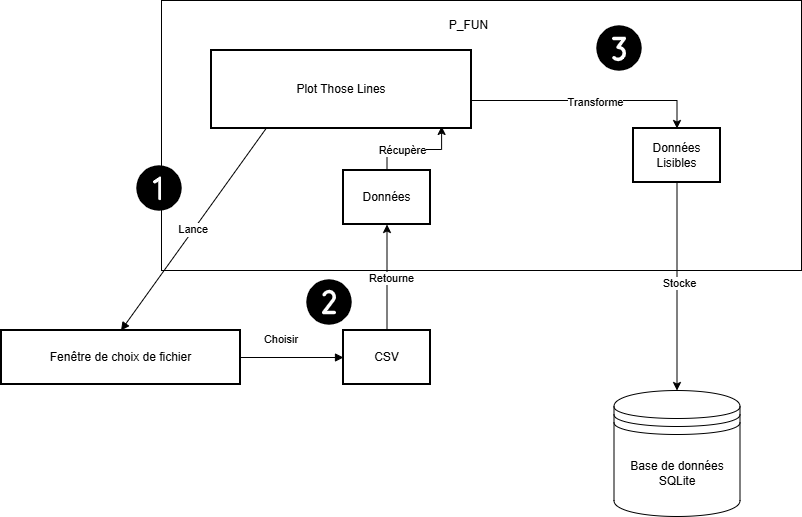

The diagram above was exported from draw.io. Its source (the exported page's mxGraphModel, read from the mxfile embedded in the PNG):
<mxGraphModel dx="1426" dy="751" grid="1" gridSize="10" guides="1" tooltips="1" connect="1" arrows="1" fold="1" page="1" pageScale="1" pageWidth="850" pageHeight="1100" math="0" shadow="0">
  <root>
    <mxCell id="0" />
    <mxCell id="1" parent="0" />
    <mxCell id="cnFwRMpYDFwHd6vWoiS3-19" value="" style="rounded=0;whiteSpace=wrap;html=1;fillColor=none;" parent="1" vertex="1">
      <mxGeometry x="200" y="20" width="640" height="270" as="geometry" />
    </mxCell>
    <mxCell id="cnFwRMpYDFwHd6vWoiS3-30" style="edgeStyle=orthogonalEdgeStyle;rounded=0;orthogonalLoop=1;jettySize=auto;html=1;entryX=0.5;entryY=0;entryDx=0;entryDy=0;" parent="1" source="2" target="cnFwRMpYDFwHd6vWoiS3-29" edge="1">
      <mxGeometry relative="1" as="geometry">
        <Array as="points">
          <mxPoint x="716" y="120" />
        </Array>
      </mxGeometry>
    </mxCell>
    <mxCell id="cnFwRMpYDFwHd6vWoiS3-32" value="Transforme" style="edgeLabel;html=1;align=center;verticalAlign=middle;resizable=0;points=[];" parent="cnFwRMpYDFwHd6vWoiS3-30" vertex="1" connectable="0">
      <mxGeometry x="0.0536" y="-1" relative="1" as="geometry">
        <mxPoint as="offset" />
      </mxGeometry>
    </mxCell>
    <mxCell id="2" value="Plot Those Lines" style="whiteSpace=wrap;strokeWidth=2;" parent="1" vertex="1">
      <mxGeometry x="250" y="70" width="260" height="78" as="geometry" />
    </mxCell>
    <mxCell id="3" value="Fenêtre de choix de fichier" style="whiteSpace=wrap;strokeWidth=2;" parent="1" vertex="1">
      <mxGeometry x="40" y="350" width="239" height="54" as="geometry" />
    </mxCell>
    <mxCell id="cnFwRMpYDFwHd6vWoiS3-26" style="edgeStyle=orthogonalEdgeStyle;rounded=0;orthogonalLoop=1;jettySize=auto;html=1;" parent="1" source="4" target="cnFwRMpYDFwHd6vWoiS3-25" edge="1">
      <mxGeometry relative="1" as="geometry" />
    </mxCell>
    <mxCell id="cnFwRMpYDFwHd6vWoiS3-27" value="Retourne" style="edgeLabel;html=1;align=center;verticalAlign=middle;resizable=0;points=[];" parent="cnFwRMpYDFwHd6vWoiS3-26" vertex="1" connectable="0">
      <mxGeometry x="0.024" y="-3" relative="1" as="geometry">
        <mxPoint x="1" y="1" as="offset" />
      </mxGeometry>
    </mxCell>
    <UserObject label="CSV" link="https://docs.microsoft.com/en-us/dotnet/api/system.io.file" tooltip="Documentation sur System.IO.File" id="4">
      <mxCell style="whiteSpace=wrap;strokeWidth=2;" parent="1" vertex="1">
        <mxGeometry x="382" y="350" width="87" height="54" as="geometry" />
      </mxCell>
    </UserObject>
    <mxCell id="10" value="Lance" style="curved=1;startArrow=none;endArrow=block;exitX=0.21;exitY=1;entryX=0.5;entryY=0;" parent="1" source="2" target="3" edge="1">
      <mxGeometry relative="1" as="geometry">
        <Array as="points" />
      </mxGeometry>
    </mxCell>
    <mxCell id="11" value="Choisir" style="curved=1;startArrow=none;endArrow=block;exitX=1;exitY=0.5;entryX=0;entryY=0.5;entryDx=0;entryDy=0;exitDx=0;exitDy=0;" parent="1" source="3" target="4" edge="1">
      <mxGeometry x="-0.229" y="19" relative="1" as="geometry">
        <Array as="points" />
        <mxPoint x="399.5799999999999" y="316" as="targetPoint" />
        <mxPoint x="1" as="offset" />
      </mxGeometry>
    </mxCell>
    <mxCell id="cnFwRMpYDFwHd6vWoiS3-20" value="P_FUN" style="text;html=1;whiteSpace=wrap;strokeColor=none;fillColor=none;align=center;verticalAlign=middle;rounded=0;" parent="1" vertex="1">
      <mxGeometry x="425" y="30" width="165" height="30" as="geometry" />
    </mxCell>
    <UserObject label="Données" link="https://docs.microsoft.com/en-us/dotnet/api/system.io.file" tooltip="Documentation sur System.IO.File" id="cnFwRMpYDFwHd6vWoiS3-25">
      <mxCell style="whiteSpace=wrap;strokeWidth=2;" parent="1" vertex="1">
        <mxGeometry x="382" y="190" width="87" height="54" as="geometry" />
      </mxCell>
    </UserObject>
    <mxCell id="cnFwRMpYDFwHd6vWoiS3-28" style="edgeStyle=orthogonalEdgeStyle;rounded=0;orthogonalLoop=1;jettySize=auto;html=1;entryX=0.885;entryY=0.974;entryDx=0;entryDy=0;entryPerimeter=0;" parent="1" source="cnFwRMpYDFwHd6vWoiS3-25" target="2" edge="1">
      <mxGeometry relative="1" as="geometry" />
    </mxCell>
    <mxCell id="cnFwRMpYDFwHd6vWoiS3-31" value="Récupère" style="edgeLabel;html=1;align=center;verticalAlign=middle;resizable=0;points=[];" parent="cnFwRMpYDFwHd6vWoiS3-28" vertex="1" connectable="0">
      <mxGeometry x="-0.2668" relative="1" as="geometry">
        <mxPoint as="offset" />
      </mxGeometry>
    </mxCell>
    <mxCell id="cnFwRMpYDFwHd6vWoiS3-33" style="edgeStyle=orthogonalEdgeStyle;rounded=0;orthogonalLoop=1;jettySize=auto;html=1;entryX=0.5;entryY=0;entryDx=0;entryDy=0;" parent="1" source="cnFwRMpYDFwHd6vWoiS3-29" edge="1">
      <mxGeometry relative="1" as="geometry">
        <mxPoint x="715.5" y="410" as="targetPoint" />
      </mxGeometry>
    </mxCell>
    <mxCell id="cnFwRMpYDFwHd6vWoiS3-34" value="Stocke" style="edgeLabel;html=1;align=center;verticalAlign=middle;resizable=0;points=[];" parent="cnFwRMpYDFwHd6vWoiS3-33" vertex="1" connectable="0">
      <mxGeometry x="-0.0385" y="2" relative="1" as="geometry">
        <mxPoint as="offset" />
      </mxGeometry>
    </mxCell>
    <UserObject label="Données Lisibles" link="https://docs.microsoft.com/en-us/dotnet/api/system.io.file" tooltip="Documentation sur System.IO.File" id="cnFwRMpYDFwHd6vWoiS3-29">
      <mxCell style="whiteSpace=wrap;strokeWidth=2;" parent="1" vertex="1">
        <mxGeometry x="672" y="148" width="87" height="54" as="geometry" />
      </mxCell>
    </UserObject>
    <mxCell id="UacRDXOw1JI3H50qDj15-19" value="" style="shape=image;html=1;verticalAlign=top;verticalLabelPosition=bottom;labelBackgroundColor=#ffffff;imageAspect=0;aspect=fixed;image=https://icons.diagrams.net/icon-cache1/Phosphor_Fill_Vol_3-2937/number-circle-one-fill-1166.svg" parent="1" vertex="1">
      <mxGeometry x="170" y="180" width="56" height="56" as="geometry" />
    </mxCell>
    <mxCell id="UacRDXOw1JI3H50qDj15-20" value="" style="shape=image;html=1;verticalAlign=top;verticalLabelPosition=bottom;labelBackgroundColor=#ffffff;imageAspect=0;aspect=fixed;image=https://icons.diagrams.net/icon-cache1/Phosphor_Fill_Vol_3-2937/number-circle-two-fill-1074.svg" parent="1" vertex="1">
      <mxGeometry x="340" y="294" width="56" height="56" as="geometry" />
    </mxCell>
    <mxCell id="UacRDXOw1JI3H50qDj15-21" value="" style="shape=image;html=1;verticalAlign=top;verticalLabelPosition=bottom;labelBackgroundColor=#ffffff;imageAspect=0;aspect=fixed;image=https://icons.diagrams.net/icon-cache1/Phosphor_Fill_Vol_3-2937/number-circle-three-fill-1257.svg" parent="1" vertex="1">
      <mxGeometry x="630" y="40" width="56" height="56" as="geometry" />
    </mxCell>
    <mxCell id="ZVFWs-rQIP9iPTAzWvI8-11" value="Base de données SQLite" style="shape=datastore;whiteSpace=wrap;html=1;" vertex="1" parent="1">
      <mxGeometry x="652.5" y="410" width="126" height="126" as="geometry" />
    </mxCell>
  </root>
</mxGraphModel>